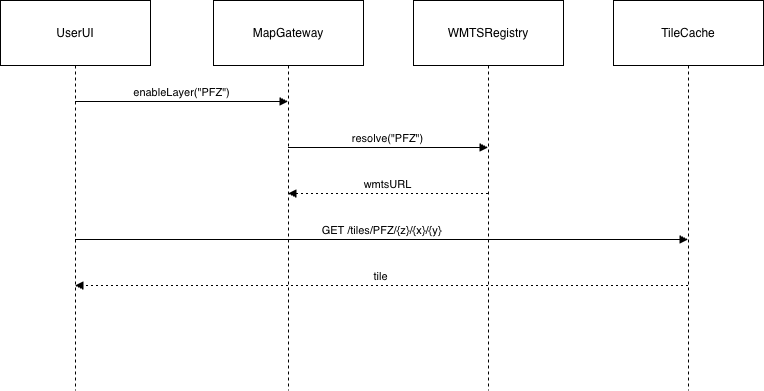

The diagram above was exported from draw.io. Its source (the exported page's mxGraphModel, read from the mxfile embedded in the PNG):
<mxGraphModel dx="1426" dy="1867" grid="1" gridSize="10" guides="1" tooltips="1" connect="1" arrows="1" fold="1" page="1" pageScale="1" pageWidth="850" pageHeight="1100" math="0" shadow="0">
  <root>
    <mxCell id="0" />
    <mxCell id="1" parent="0" />
    <mxCell id="kM-P12KI53jvBdxKoqtj-1" value="UserUI" style="shape=umlLifeline;perimeter=lifelinePerimeter;whiteSpace=wrap;container=1;dropTarget=0;collapsible=0;recursiveResize=0;outlineConnect=0;portConstraint=eastwest;newEdgeStyle={&quot;edgeStyle&quot;:&quot;elbowEdgeStyle&quot;,&quot;elbow&quot;:&quot;vertical&quot;,&quot;curved&quot;:0,&quot;rounded&quot;:0};size=65;" vertex="1" parent="1">
      <mxGeometry x="20" y="20" width="150" height="390" as="geometry" />
    </mxCell>
    <mxCell id="kM-P12KI53jvBdxKoqtj-2" value="MapGateway" style="shape=umlLifeline;perimeter=lifelinePerimeter;whiteSpace=wrap;container=1;dropTarget=0;collapsible=0;recursiveResize=0;outlineConnect=0;portConstraint=eastwest;newEdgeStyle={&quot;edgeStyle&quot;:&quot;elbowEdgeStyle&quot;,&quot;elbow&quot;:&quot;vertical&quot;,&quot;curved&quot;:0,&quot;rounded&quot;:0};size=65;" vertex="1" parent="1">
      <mxGeometry x="233" y="20" width="150" height="390" as="geometry" />
    </mxCell>
    <mxCell id="kM-P12KI53jvBdxKoqtj-3" value="WMTSRegistry" style="shape=umlLifeline;perimeter=lifelinePerimeter;whiteSpace=wrap;container=1;dropTarget=0;collapsible=0;recursiveResize=0;outlineConnect=0;portConstraint=eastwest;newEdgeStyle={&quot;edgeStyle&quot;:&quot;elbowEdgeStyle&quot;,&quot;elbow&quot;:&quot;vertical&quot;,&quot;curved&quot;:0,&quot;rounded&quot;:0};size=65;" vertex="1" parent="1">
      <mxGeometry x="433" y="20" width="150" height="390" as="geometry" />
    </mxCell>
    <mxCell id="kM-P12KI53jvBdxKoqtj-4" value="TileCache" style="shape=umlLifeline;perimeter=lifelinePerimeter;whiteSpace=wrap;container=1;dropTarget=0;collapsible=0;recursiveResize=0;outlineConnect=0;portConstraint=eastwest;newEdgeStyle={&quot;edgeStyle&quot;:&quot;elbowEdgeStyle&quot;,&quot;elbow&quot;:&quot;vertical&quot;,&quot;curved&quot;:0,&quot;rounded&quot;:0};size=65;" vertex="1" parent="1">
      <mxGeometry x="633" y="20" width="150" height="390" as="geometry" />
    </mxCell>
    <mxCell id="kM-P12KI53jvBdxKoqtj-5" value="enableLayer(&quot;PFZ&quot;)" style="verticalAlign=bottom;edgeStyle=elbowEdgeStyle;elbow=vertical;curved=0;rounded=0;endArrow=block;" edge="1" parent="1" source="kM-P12KI53jvBdxKoqtj-1" target="kM-P12KI53jvBdxKoqtj-2">
      <mxGeometry relative="1" as="geometry">
        <Array as="points">
          <mxPoint x="210" y="121" />
        </Array>
      </mxGeometry>
    </mxCell>
    <mxCell id="kM-P12KI53jvBdxKoqtj-6" value="resolve(&quot;PFZ&quot;)" style="verticalAlign=bottom;edgeStyle=elbowEdgeStyle;elbow=vertical;curved=0;rounded=0;endArrow=block;" edge="1" parent="1" source="kM-P12KI53jvBdxKoqtj-2" target="kM-P12KI53jvBdxKoqtj-3">
      <mxGeometry relative="1" as="geometry">
        <Array as="points">
          <mxPoint x="417" y="167" />
        </Array>
      </mxGeometry>
    </mxCell>
    <mxCell id="kM-P12KI53jvBdxKoqtj-7" value="wmtsURL" style="verticalAlign=bottom;edgeStyle=elbowEdgeStyle;elbow=vertical;curved=0;rounded=0;dashed=1;dashPattern=2 3;endArrow=block;" edge="1" parent="1" source="kM-P12KI53jvBdxKoqtj-3" target="kM-P12KI53jvBdxKoqtj-2">
      <mxGeometry relative="1" as="geometry">
        <Array as="points">
          <mxPoint x="420" y="213" />
        </Array>
      </mxGeometry>
    </mxCell>
    <mxCell id="kM-P12KI53jvBdxKoqtj-8" value="GET /tiles/PFZ/{z}/{x}/{y}" style="verticalAlign=bottom;edgeStyle=elbowEdgeStyle;elbow=vertical;curved=0;rounded=0;endArrow=block;" edge="1" parent="1" source="kM-P12KI53jvBdxKoqtj-1" target="kM-P12KI53jvBdxKoqtj-4">
      <mxGeometry relative="1" as="geometry">
        <Array as="points">
          <mxPoint x="410" y="259" />
        </Array>
      </mxGeometry>
    </mxCell>
    <mxCell id="kM-P12KI53jvBdxKoqtj-9" value="tile" style="verticalAlign=bottom;edgeStyle=elbowEdgeStyle;elbow=vertical;curved=0;rounded=0;dashed=1;dashPattern=2 3;endArrow=block;" edge="1" parent="1" source="kM-P12KI53jvBdxKoqtj-4" target="kM-P12KI53jvBdxKoqtj-1">
      <mxGeometry relative="1" as="geometry">
        <Array as="points">
          <mxPoint x="413" y="305" />
        </Array>
      </mxGeometry>
    </mxCell>
  </root>
</mxGraphModel>